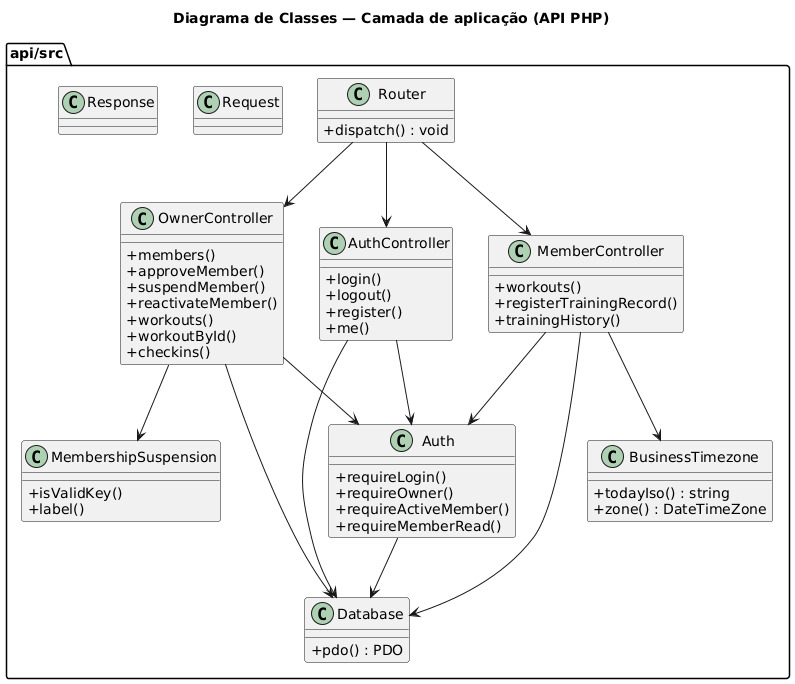

The diagram above was rendered by PlantUML. Its source (embedded in the PNG):
@startuml diagrama-classes-aplicacao
title Diagrama de Classes — Camada de aplicação (API PHP)
skinparam classAttributeIconSize 0

package "api/src" {
  class Router {
    +dispatch() : void
  }

  class AuthController {
    +login()
    +logout()
    +register()
    +me()
  }

  class OwnerController {
    +members()
    +approveMember()
    +suspendMember()
    +reactivateMember()
    +workouts()
    +workoutById()
    +checkins()
  }

  class MemberController {
    +workouts()
    +registerTrainingRecord()
    +trainingHistory()
  }

  class Auth {
    +requireLogin()
    +requireOwner()
    +requireActiveMember()
    +requireMemberRead()
  }

  class Database {
    +pdo() : PDO
  }

  class BusinessTimezone {
    +todayIso() : string
    +zone() : DateTimeZone
  }

  class MembershipSuspension {
    +isValidKey()
    +label()
  }

  class Request
  class Response
}

Router --> AuthController
Router --> OwnerController
Router --> MemberController
AuthController --> Auth
AuthController --> Database
OwnerController --> Auth
OwnerController --> Database
OwnerController --> MembershipSuspension
MemberController --> Auth
MemberController --> Database
MemberController --> BusinessTimezone
Auth --> Database

@enduml